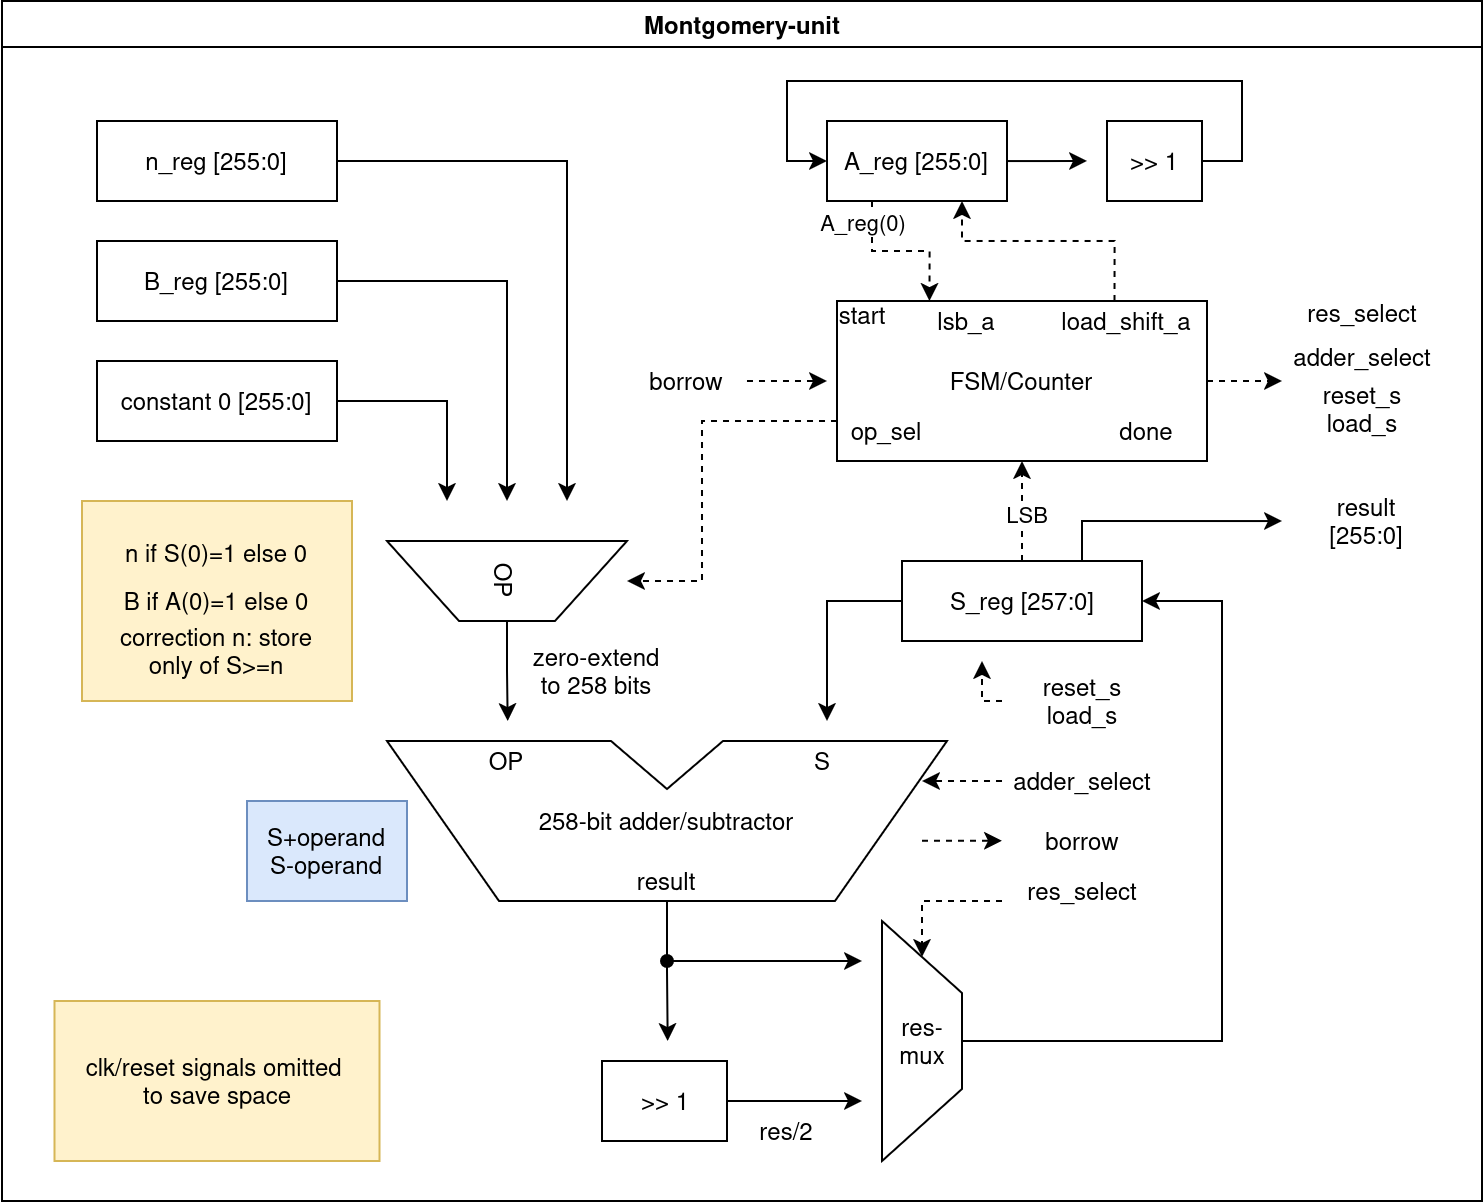

The diagram above was exported from draw.io. Its source (the exported page's mxGraphModel, read from the mxfile embedded in the PNG):
<mxGraphModel dx="2131" dy="944" grid="1" gridSize="10" guides="1" tooltips="1" connect="1" arrows="1" fold="1" page="1" pageScale="1" pageWidth="850" pageHeight="1100" math="1" shadow="0">
  <root>
    <mxCell id="0" />
    <mxCell id="1" parent="0" />
    <mxCell id="2" edge="1" parent="1" source="3" style="edgeStyle=orthogonalEdgeStyle;rounded=0;orthogonalLoop=1;jettySize=auto;html=1;exitX=0.75;exitY=0;exitDx=0;exitDy=0;entryX=0.75;entryY=1;entryDx=0;entryDy=0;dashed=1;" target="15">
      <mxGeometry relative="1" as="geometry">
        <Array as="points">
          <mxPoint x="613.81" y="1490" />
          <mxPoint x="537.5" y="1490" />
        </Array>
      </mxGeometry>
    </mxCell>
    <mxCell id="3" parent="1" style="rounded=0;whiteSpace=wrap;html=1;" value="FSM/Counter" vertex="1">
      <mxGeometry height="80" width="185" x="475" y="1520" as="geometry" />
    </mxCell>
    <mxCell id="4" parent="1" style="swimlane;whiteSpace=wrap;html=1;" value="Montgomery-unit" vertex="1">
      <mxGeometry height="600" width="740" x="57.5" y="1370" as="geometry" />
    </mxCell>
    <mxCell id="5" connectable="0" parent="4" style="group;fillColor=#fff2cc;strokeColor=#d6b656;" value="" vertex="1">
      <mxGeometry height="100" width="135" x="40" y="250" as="geometry" />
    </mxCell>
    <mxCell id="6" connectable="0" parent="5" style="group;fillColor=#fff2cc;strokeColor=#d6b656;" value="" vertex="1">
      <mxGeometry height="100" width="135" as="geometry" />
    </mxCell>
    <mxCell id="7" parent="5" style="text;html=1;whiteSpace=wrap;strokeColor=none;fillColor=none;align=center;verticalAlign=middle;rounded=0;" value="correction n: store only of S&amp;gt;=n" vertex="1">
      <mxGeometry height="22.857142857142854" width="119.9988" x="7.504799999999989" y="63.57428571428591" as="geometry" />
    </mxCell>
    <mxCell id="8" parent="5" style="text;html=1;whiteSpace=wrap;strokeColor=none;fillColor=none;align=center;verticalAlign=middle;rounded=0;" value="n if S(0)=1 else 0" vertex="1">
      <mxGeometry height="34.285714285714285" width="120" x="7.504800000000017" y="8.71714285714279" as="geometry" />
    </mxCell>
    <mxCell id="9" parent="5" style="text;html=1;whiteSpace=wrap;strokeColor=none;fillColor=none;align=center;verticalAlign=middle;rounded=0;" value="B if A(0)=1 else 0" vertex="1">
      <mxGeometry height="14.695714285714285" width="119.999232" x="7.505200000000002" y="43" as="geometry" />
    </mxCell>
    <mxCell id="10" parent="4" style="text;html=1;whiteSpace=wrap;strokeColor=#6c8ebf;fillColor=#dae8fc;align=center;verticalAlign=middle;rounded=0;" value="&lt;div&gt;S+operand&lt;/div&gt;S-operand" vertex="1">
      <mxGeometry height="50" width="80" x="122.5" y="400" as="geometry" />
    </mxCell>
    <mxCell id="11" parent="4" style="text;html=1;whiteSpace=wrap;strokeColor=#d6b656;fillColor=#fff2cc;align=center;verticalAlign=middle;rounded=0;" value="&lt;div&gt;clk/reset signals omitted&amp;nbsp;&lt;/div&gt;&lt;div&gt;to save space&lt;/div&gt;" vertex="1">
      <mxGeometry height="80" width="162.5" x="26.25" y="500" as="geometry" />
    </mxCell>
    <mxCell id="12" edge="1" parent="4" source="13" style="edgeStyle=orthogonalEdgeStyle;rounded=0;orthogonalLoop=1;jettySize=auto;html=1;exitX=1;exitY=0.5;exitDx=0;exitDy=0;entryX=0;entryY=0.5;entryDx=0;entryDy=0;" target="15">
      <mxGeometry relative="1" as="geometry">
        <Array as="points">
          <mxPoint x="620" y="80" />
          <mxPoint x="620" y="40" />
          <mxPoint x="392.5" y="40" />
          <mxPoint x="392.5" y="80" />
        </Array>
      </mxGeometry>
    </mxCell>
    <mxCell id="13" parent="4" style="rounded=0;whiteSpace=wrap;html=1;" value="&amp;gt;&amp;gt; 1" vertex="1">
      <mxGeometry height="40" width="47.5" x="552.5" y="60" as="geometry" />
    </mxCell>
    <mxCell id="14" edge="1" parent="4" source="15" style="edgeStyle=orthogonalEdgeStyle;rounded=0;orthogonalLoop=1;jettySize=auto;html=1;exitX=1;exitY=0.5;exitDx=0;exitDy=0;">
      <mxGeometry relative="1" as="geometry">
        <mxPoint x="542.5" y="79.94000000000005" as="targetPoint" />
      </mxGeometry>
    </mxCell>
    <mxCell id="15" parent="4" style="rounded=0;whiteSpace=wrap;html=1;" value="A_reg [255:0]" vertex="1">
      <mxGeometry height="40" width="90" x="412.5" y="60" as="geometry" />
    </mxCell>
    <mxCell id="16" parent="4" style="text;html=1;whiteSpace=wrap;strokeColor=none;fillColor=none;align=center;verticalAlign=middle;rounded=0;" value="load_shift_a" vertex="1">
      <mxGeometry height="20" width="60" x="532.5" y="150" as="geometry" />
    </mxCell>
    <mxCell id="17" parent="4" style="text;html=1;whiteSpace=wrap;strokeColor=none;fillColor=none;align=center;verticalAlign=middle;rounded=0;" value="res/2" vertex="1">
      <mxGeometry height="30" width="60" x="362.5" y="550" as="geometry" />
    </mxCell>
    <mxCell id="18" parent="4" style="text;html=1;whiteSpace=wrap;strokeColor=none;fillColor=none;align=center;verticalAlign=middle;rounded=0;" value="&lt;div&gt;lsb_a&lt;/div&gt;" vertex="1">
      <mxGeometry height="20" width="60" x="452.5" y="150" as="geometry" />
    </mxCell>
    <mxCell id="19" parent="4" style="text;html=1;whiteSpace=wrap;strokeColor=none;fillColor=none;align=center;verticalAlign=middle;rounded=0;" value="start" vertex="1">
      <mxGeometry height="14.7" width="60" x="400" y="149.99999999999977" as="geometry" />
    </mxCell>
    <mxCell id="20" edge="1" parent="4" style="edgeStyle=orthogonalEdgeStyle;rounded=0;orthogonalLoop=1;jettySize=auto;html=1;dashed=1;">
      <mxGeometry relative="1" as="geometry">
        <Array as="points">
          <mxPoint x="412.52" y="190.00000000000023" />
        </Array>
        <mxPoint x="372.49" y="190.00000000000023" as="sourcePoint" />
        <mxPoint x="412.49" y="190.00000000000023" as="targetPoint" />
      </mxGeometry>
    </mxCell>
    <mxCell id="21" parent="4" style="text;html=1;whiteSpace=wrap;strokeColor=none;fillColor=none;align=center;verticalAlign=middle;rounded=0;" value="borrow" vertex="1">
      <mxGeometry height="20" width="60" x="312.5" y="180" as="geometry" />
    </mxCell>
    <mxCell id="22" parent="4" style="text;html=1;whiteSpace=wrap;strokeColor=none;fillColor=none;align=center;verticalAlign=middle;rounded=0;" value="result [255:0]" vertex="1">
      <mxGeometry height="30" width="60" x="652.5" y="245" as="geometry" />
    </mxCell>
    <mxCell id="23" edge="1" parent="1" source="24" style="edgeStyle=orthogonalEdgeStyle;rounded=0;orthogonalLoop=1;jettySize=auto;html=1;exitX=0.5;exitY=1;exitDx=0;exitDy=0;exitPerimeter=0;">
      <mxGeometry relative="1" as="geometry">
        <mxPoint x="390.33" y="1890" as="targetPoint" />
      </mxGeometry>
    </mxCell>
    <mxCell id="24" parent="1" style="shape=stencil(rZTvDoIgFMWfhq8OIZt9bFbvQUbJInBgVm/fVbIpZitqc2z3HO+Pf2cgmtmClRwRXCC6QoTEGMMI9cWrmS15XjmxZkawreTOsZXRR34Ru+rBEKrgRlSNS9cIL+Gf5qNZrpUCiNDKDpyeDzAmFPTiq4PhiLhpbo/aVYhsvkCkvyOSASIOQWBvGdEshBJ75xHNQygLD5K8htAMlKlro9mW5ceD0We1G3dNentt+Aujs0vW5GhkdPZJ17y3kc8vtgNIoXoAj/CM+zeM9A+MZ1P4VuY/E5IhgQYgZgGLyKW2/E2CQZ8IBYRJSOkeoKn0juLWqu7Za4U7);whiteSpace=wrap;html=1;fillStyle=auto;" value="258-bit adder/subtractor" vertex="1">
      <mxGeometry height="80" width="280" x="250" y="1740" as="geometry" />
    </mxCell>
    <mxCell id="25" edge="1" parent="1" source="29" style="edgeStyle=orthogonalEdgeStyle;rounded=0;orthogonalLoop=1;jettySize=auto;html=1;exitX=0;exitY=0.5;exitDx=0;exitDy=0;">
      <mxGeometry relative="1" as="geometry">
        <mxPoint x="470" y="1730" as="targetPoint" />
      </mxGeometry>
    </mxCell>
    <mxCell id="26" edge="1" parent="1" source="29" style="edgeStyle=orthogonalEdgeStyle;rounded=0;orthogonalLoop=1;jettySize=auto;html=1;exitX=0.5;exitY=0;exitDx=0;exitDy=0;entryX=0.5;entryY=1;entryDx=0;entryDy=0;dashed=1;" target="3">
      <mxGeometry relative="1" as="geometry">
        <Array as="points">
          <mxPoint x="567.5" y="1630" />
          <mxPoint x="567.5" y="1630" />
        </Array>
      </mxGeometry>
    </mxCell>
    <mxCell id="27" connectable="0" parent="26" style="edgeLabel;html=1;align=center;verticalAlign=middle;resizable=0;points=[];" value="LSB" vertex="1">
      <mxGeometry relative="1" x="-0.0435" y="-2" as="geometry">
        <mxPoint as="offset" />
      </mxGeometry>
    </mxCell>
    <mxCell id="28" edge="1" parent="1" source="29" style="edgeStyle=orthogonalEdgeStyle;rounded=0;orthogonalLoop=1;jettySize=auto;html=1;exitX=0.75;exitY=0;exitDx=0;exitDy=0;">
      <mxGeometry relative="1" as="geometry">
        <Array as="points">
          <mxPoint x="597.53" y="1630.03" />
        </Array>
        <mxPoint x="697.5" y="1630.03" as="targetPoint" />
      </mxGeometry>
    </mxCell>
    <mxCell id="29" parent="1" style="rounded=0;whiteSpace=wrap;html=1;" value="S_reg [257:0]" vertex="1">
      <mxGeometry height="40" width="120" x="507.5" y="1650" as="geometry" />
    </mxCell>
    <mxCell id="30" edge="1" parent="1" source="31" style="edgeStyle=orthogonalEdgeStyle;rounded=0;orthogonalLoop=1;jettySize=auto;html=1;exitX=1;exitY=0.5;exitDx=0;exitDy=0;exitPerimeter=0;">
      <mxGeometry relative="1" as="geometry">
        <mxPoint x="310.33000000000004" y="1730" as="targetPoint" />
      </mxGeometry>
    </mxCell>
    <mxCell id="31" parent="1" style="shape=stencil(rZXbjsIgEIafhltDGU97uan6HlhxS0RooJ7e3qm0ursVowXSNJn5Ox9lZjIQyF3JK0EYLQksCGMZpfhG+/TP5q4SRe2dR24lXyvhFVdbsxMnualbhtSlsLJuVFgS+o3fNA/khdEaIdJo90f5pSOMS42x9Oxh7faX1hpl3iZsNRjB4hEQjxjHIybxiGk8YhaPmMcjvj5HZAnSOQJcCVq02/wBGfQ3U1wJuv3ZqQYkuH+qeapTBToGcvSExgzka17sfqw56E0/KqhtjRVPhE6ueDP3ekIn781RBLv2VTI6gJI6CLhP508Q96AWMkvAgLcYhTJOvKg++gPZxCpIpfxNEyp7r043r7/fbo4r);whiteSpace=wrap;html=1;rotation=90;fillColor=default;fillStyle=solid;" value="OP" vertex="1">
      <mxGeometry height="120" width="40" x="290" y="1600" as="geometry" />
    </mxCell>
    <mxCell id="32" edge="1" parent="1" source="3" style="edgeStyle=orthogonalEdgeStyle;rounded=0;orthogonalLoop=1;jettySize=auto;html=1;exitX=0;exitY=0.75;exitDx=0;exitDy=0;dashed=1;" target="31">
      <mxGeometry relative="1" as="geometry">
        <Array as="points">
          <mxPoint x="407.53" y="1580" />
          <mxPoint x="407.53" y="1660.04" />
        </Array>
        <mxPoint x="377.5" y="1660" as="targetPoint" />
      </mxGeometry>
    </mxCell>
    <mxCell id="33" edge="1" parent="1" source="3" style="edgeStyle=orthogonalEdgeStyle;rounded=0;orthogonalLoop=1;jettySize=auto;html=1;exitX=1;exitY=0.5;exitDx=0;exitDy=0;dashed=1;">
      <mxGeometry relative="1" as="geometry">
        <mxPoint x="697.5" y="1560.1034482758623" as="targetPoint" />
      </mxGeometry>
    </mxCell>
    <mxCell id="34" edge="1" parent="1" source="35" style="edgeStyle=orthogonalEdgeStyle;rounded=0;orthogonalLoop=1;jettySize=auto;html=1;exitX=1;exitY=0.5;exitDx=0;exitDy=0;">
      <mxGeometry relative="1" as="geometry">
        <mxPoint x="280" y="1620" as="targetPoint" />
      </mxGeometry>
    </mxCell>
    <mxCell id="35" parent="1" style="rounded=0;whiteSpace=wrap;html=1;" value="constant 0 [255:0]" vertex="1">
      <mxGeometry height="40" width="120" x="105" y="1550" as="geometry" />
    </mxCell>
    <mxCell id="36" edge="1" parent="1" source="37" style="edgeStyle=orthogonalEdgeStyle;rounded=0;orthogonalLoop=1;jettySize=auto;html=1;exitX=1;exitY=0.5;exitDx=0;exitDy=0;">
      <mxGeometry relative="1" as="geometry">
        <mxPoint x="310" y="1620" as="targetPoint" />
      </mxGeometry>
    </mxCell>
    <mxCell id="37" parent="1" style="rounded=0;whiteSpace=wrap;html=1;" value="B_reg [255:0]" vertex="1">
      <mxGeometry height="40" width="120" x="105" y="1490" as="geometry" />
    </mxCell>
    <mxCell id="38" edge="1" parent="1" source="39" style="edgeStyle=orthogonalEdgeStyle;rounded=0;orthogonalLoop=1;jettySize=auto;html=1;exitX=1;exitY=0.5;exitDx=0;exitDy=0;">
      <mxGeometry relative="1" as="geometry">
        <mxPoint x="340" y="1620" as="targetPoint" />
      </mxGeometry>
    </mxCell>
    <mxCell id="39" parent="1" style="rounded=0;whiteSpace=wrap;html=1;" value="n_reg [255:0]" vertex="1">
      <mxGeometry height="40" width="120" x="105" y="1430" as="geometry" />
    </mxCell>
    <mxCell id="40" edge="1" parent="1" source="41" style="edgeStyle=orthogonalEdgeStyle;rounded=0;orthogonalLoop=1;jettySize=auto;html=1;exitX=1;exitY=0.5;exitDx=0;exitDy=0;exitPerimeter=0;entryX=1;entryY=0.5;entryDx=0;entryDy=0;" target="29">
      <mxGeometry relative="1" as="geometry">
        <Array as="points">
          <mxPoint x="667.53" y="1890.03" />
          <mxPoint x="667.53" y="1670.03" />
        </Array>
      </mxGeometry>
    </mxCell>
    <mxCell id="41" parent="1" style="shape=stencil(rZXbjsIgEIafhltDGU97uan6HlhxS0RooJ7e3qm0ursVowXSNJn5Ox9lZjIQyF3JK0EYLQksCGMZpfhG+/TP5q4SRe2dR24lXyvhFVdbsxMnualbhtSlsLJuVFgS+o3fNA/khdEaIdJo90f5pSOMS42x9Oxh7faX1hpl3iZsNRjB4hEQjxjHIybxiGk8YhaPmMcjvj5HZAnSOQJcCVq02/wBGfQ3U1wJuv3ZqQYkuH+qeapTBToGcvSExgzka17sfqw56E0/KqhtjRVPhE6ueDP3ekIn781RBLv2VTI6gJI6CLhP508Q96AWMkvAgLcYhTJOvKg++gPZxCpIpfxNEyp7r043r7/fbo4r);whiteSpace=wrap;html=1;rotation=0;fillColor=default;fillStyle=solid;" value="res-mux" vertex="1">
      <mxGeometry height="120" width="40" x="497.5" y="1830" as="geometry" />
    </mxCell>
    <mxCell id="42" edge="1" parent="1" style="endArrow=classic;html=1;rounded=0;startArrow=oval;startFill=1;" value="">
      <mxGeometry height="50" relative="1" width="50" as="geometry">
        <mxPoint x="390" y="1850" as="sourcePoint" />
        <mxPoint x="487.5" y="1850" as="targetPoint" />
      </mxGeometry>
    </mxCell>
    <mxCell id="43" edge="1" parent="1" source="44" style="edgeStyle=orthogonalEdgeStyle;rounded=0;orthogonalLoop=1;jettySize=auto;html=1;exitX=1;exitY=0.5;exitDx=0;exitDy=0;">
      <mxGeometry relative="1" as="geometry">
        <mxPoint x="487.5" y="1920" as="targetPoint" />
      </mxGeometry>
    </mxCell>
    <mxCell id="44" parent="1" style="rounded=0;whiteSpace=wrap;html=1;" value="&amp;gt;&amp;gt; 1" vertex="1">
      <mxGeometry height="40" width="62.5" x="357.5" y="1900" as="geometry" />
    </mxCell>
    <mxCell id="45" parent="1" style="text;html=1;whiteSpace=wrap;strokeColor=none;fillColor=none;align=center;verticalAlign=middle;rounded=0;" value="zero-extend to 258 bits" vertex="1">
      <mxGeometry height="50" width="70" x="320" y="1680" as="geometry" />
    </mxCell>
    <mxCell id="46" parent="1" style="text;html=1;whiteSpace=wrap;strokeColor=none;fillColor=none;align=center;verticalAlign=middle;rounded=0;" value="S" vertex="1">
      <mxGeometry height="20" width="20" x="457.5" y="1740" as="geometry" />
    </mxCell>
    <mxCell id="47" parent="1" style="text;html=1;whiteSpace=wrap;strokeColor=none;fillColor=none;align=center;verticalAlign=middle;rounded=0;" value="OP" vertex="1">
      <mxGeometry height="20" width="20" x="300" y="1740" as="geometry" />
    </mxCell>
    <mxCell id="48" parent="1" style="text;html=1;whiteSpace=wrap;strokeColor=none;fillColor=none;align=center;verticalAlign=middle;rounded=0;" value="result" vertex="1">
      <mxGeometry height="20" width="20" x="380" y="1800" as="geometry" />
    </mxCell>
    <mxCell id="49" edge="1" parent="1" style="edgeStyle=orthogonalEdgeStyle;rounded=0;orthogonalLoop=1;jettySize=auto;html=1;entryX=0.5;entryY=0.15;entryDx=0;entryDy=0;entryPerimeter=0;dashed=1;" target="41">
      <mxGeometry relative="1" as="geometry">
        <Array as="points">
          <mxPoint x="517.53" y="1820.03" />
        </Array>
        <mxPoint x="557.5" y="1820" as="sourcePoint" />
        <mxPoint x="567.5" y="1870" as="targetPoint" />
      </mxGeometry>
    </mxCell>
    <mxCell id="50" parent="1" style="text;html=1;whiteSpace=wrap;strokeColor=none;fillColor=none;align=center;verticalAlign=middle;rounded=0;" value="res_select" vertex="1">
      <mxGeometry height="20" width="60" x="707.5" y="1516.25" as="geometry" />
    </mxCell>
    <mxCell id="51" parent="1" style="text;html=1;whiteSpace=wrap;strokeColor=none;fillColor=none;align=center;verticalAlign=middle;rounded=0;" value="res_select" vertex="1">
      <mxGeometry height="30" width="60" x="567.5" y="1800" as="geometry" />
    </mxCell>
    <mxCell id="52" parent="1" style="text;html=1;whiteSpace=wrap;strokeColor=none;fillColor=none;align=center;verticalAlign=middle;rounded=0;" value="&lt;div&gt;adder_select&lt;/div&gt;" vertex="1">
      <mxGeometry height="22.86" width="60" x="707.5" y="1536.25" as="geometry" />
    </mxCell>
    <mxCell id="53" parent="1" style="text;html=1;whiteSpace=wrap;strokeColor=none;fillColor=none;align=center;verticalAlign=middle;rounded=0;" value="adder_select" vertex="1">
      <mxGeometry height="20" width="60" x="567.5" y="1750" as="geometry" />
    </mxCell>
    <mxCell id="54" edge="1" parent="1" style="edgeStyle=orthogonalEdgeStyle;rounded=0;orthogonalLoop=1;jettySize=auto;html=1;dashed=1;">
      <mxGeometry relative="1" as="geometry">
        <Array as="points">
          <mxPoint x="517.53" y="1760" />
        </Array>
        <mxPoint x="557.5" y="1760" as="sourcePoint" />
        <mxPoint x="517.5" y="1760" as="targetPoint" />
      </mxGeometry>
    </mxCell>
    <mxCell id="55" parent="1" style="text;html=1;whiteSpace=wrap;strokeColor=none;fillColor=none;align=center;verticalAlign=middle;rounded=0;" value="&lt;div&gt;reset_s&lt;/div&gt;&lt;div&gt;load_s&lt;/div&gt;" vertex="1">
      <mxGeometry height="60" width="60" x="707.5" y="1543.75" as="geometry" />
    </mxCell>
    <mxCell id="56" parent="1" style="text;html=1;whiteSpace=wrap;strokeColor=none;fillColor=none;align=center;verticalAlign=middle;rounded=0;" value="&lt;div&gt;reset_s&lt;/div&gt;&lt;div&gt;load_s&lt;/div&gt;" vertex="1">
      <mxGeometry height="30" width="40" x="577.5" y="1705" as="geometry" />
    </mxCell>
    <mxCell id="57" edge="1" parent="1" style="edgeStyle=orthogonalEdgeStyle;rounded=0;orthogonalLoop=1;jettySize=auto;html=1;dashed=1;">
      <mxGeometry relative="1" as="geometry">
        <Array as="points">
          <mxPoint x="547.5" y="1720" />
        </Array>
        <mxPoint x="557.5" y="1720" as="sourcePoint" />
        <mxPoint x="547.5" y="1700" as="targetPoint" />
      </mxGeometry>
    </mxCell>
    <mxCell id="58" parent="1" style="text;html=1;whiteSpace=wrap;strokeColor=none;fillColor=none;align=center;verticalAlign=middle;rounded=0;" value="done" vertex="1">
      <mxGeometry height="30" width="60" x="600" y="1570" as="geometry" />
    </mxCell>
    <mxCell id="59" parent="1" style="text;html=1;whiteSpace=wrap;strokeColor=none;fillColor=none;align=center;verticalAlign=middle;rounded=0;" value="op_sel" vertex="1">
      <mxGeometry height="30" width="60" x="470" y="1570" as="geometry" />
    </mxCell>
    <mxCell id="60" parent="1" style="text;html=1;whiteSpace=wrap;strokeColor=none;fillColor=none;align=center;verticalAlign=middle;rounded=0;" value="borrow" vertex="1">
      <mxGeometry height="20" width="60" x="567.5" y="1780" as="geometry" />
    </mxCell>
    <mxCell id="61" edge="1" parent="1" style="edgeStyle=orthogonalEdgeStyle;rounded=0;orthogonalLoop=1;jettySize=auto;html=1;dashed=1;">
      <mxGeometry relative="1" as="geometry">
        <Array as="points">
          <mxPoint x="557.53" y="1789.88" />
        </Array>
        <mxPoint x="517.5" y="1789.88" as="sourcePoint" />
        <mxPoint x="557.5" y="1789.88" as="targetPoint" />
      </mxGeometry>
    </mxCell>
    <mxCell id="62" edge="1" parent="1" source="15" style="edgeStyle=orthogonalEdgeStyle;rounded=0;orthogonalLoop=1;jettySize=auto;html=1;exitX=0.25;exitY=1;exitDx=0;exitDy=0;entryX=0.25;entryY=0;entryDx=0;entryDy=0;dashed=1;" target="3">
      <mxGeometry relative="1" as="geometry" />
    </mxCell>
    <mxCell id="63" connectable="0" parent="62" style="edgeLabel;html=1;align=center;verticalAlign=middle;resizable=0;points=[];" value="A_reg(0)" vertex="1">
      <mxGeometry relative="1" x="-0.6213" y="-2" as="geometry">
        <mxPoint x="-3" y="-5" as="offset" />
      </mxGeometry>
    </mxCell>
  </root>
</mxGraphModel>